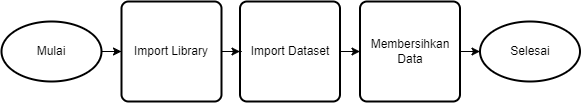

The diagram above was exported from draw.io. Its source (the exported page's mxGraphModel, read from the mxfile embedded in the PNG):
<mxGraphModel dx="899" dy="374" grid="1" gridSize="10" guides="1" tooltips="1" connect="1" arrows="1" fold="1" page="1" pageScale="1" pageWidth="827" pageHeight="1169" math="0" shadow="0">
  <root>
    <mxCell id="0" />
    <mxCell id="1" parent="0" />
    <mxCell id="AFuJoawtKOsHO7yTe9fP-1" style="edgeStyle=orthogonalEdgeStyle;rounded=0;orthogonalLoop=1;jettySize=auto;html=1;entryX=0;entryY=0.5;entryDx=0;entryDy=0;" edge="1" parent="1" source="4eixgCuY7sppzoopugOC-1" target="GeTIrxLGA3Ph3Y-nwoss-5">
      <mxGeometry relative="1" as="geometry" />
    </mxCell>
    <mxCell id="4eixgCuY7sppzoopugOC-1" value="Mulai" style="strokeWidth=2;html=1;shape=mxgraph.flowchart.start_1;whiteSpace=wrap;" parent="1" vertex="1">
      <mxGeometry x="40" y="40" width="100" height="60" as="geometry" />
    </mxCell>
    <mxCell id="7KQVZKwogFtZFS6SV7NF-1" style="edgeStyle=orthogonalEdgeStyle;rounded=0;orthogonalLoop=1;jettySize=auto;html=1;exitX=1;exitY=0.5;exitDx=0;exitDy=0;entryX=0;entryY=0.5;entryDx=0;entryDy=0;" parent="1" source="4eixgCuY7sppzoopugOC-9" target="GeTIrxLGA3Ph3Y-nwoss-2" edge="1">
      <mxGeometry relative="1" as="geometry" />
    </mxCell>
    <mxCell id="4eixgCuY7sppzoopugOC-9" value="Import Dataset" style="rounded=1;whiteSpace=wrap;html=1;absoluteArcSize=1;arcSize=14;strokeWidth=2;" parent="1" vertex="1">
      <mxGeometry x="278.5" y="20" width="100" height="100" as="geometry" />
    </mxCell>
    <mxCell id="4eixgCuY7sppzoopugOC-57" value="Selesai" style="strokeWidth=2;html=1;shape=mxgraph.flowchart.start_1;whiteSpace=wrap;" parent="1" vertex="1">
      <mxGeometry x="518.5" y="40" width="100" height="60" as="geometry" />
    </mxCell>
    <mxCell id="AFuJoawtKOsHO7yTe9fP-2" style="edgeStyle=orthogonalEdgeStyle;rounded=0;orthogonalLoop=1;jettySize=auto;html=1;" edge="1" parent="1" source="GeTIrxLGA3Ph3Y-nwoss-2" target="4eixgCuY7sppzoopugOC-57">
      <mxGeometry relative="1" as="geometry" />
    </mxCell>
    <mxCell id="GeTIrxLGA3Ph3Y-nwoss-2" value="Membersihkan&lt;div&gt;Data&lt;/div&gt;" style="rounded=1;whiteSpace=wrap;html=1;absoluteArcSize=1;arcSize=14;strokeWidth=2;" parent="1" vertex="1">
      <mxGeometry x="398.5" y="20" width="100" height="100" as="geometry" />
    </mxCell>
    <mxCell id="GeTIrxLGA3Ph3Y-nwoss-7" style="edgeStyle=orthogonalEdgeStyle;rounded=0;orthogonalLoop=1;jettySize=auto;html=1;exitX=1;exitY=0.5;exitDx=0;exitDy=0;" parent="1" source="GeTIrxLGA3Ph3Y-nwoss-5" target="4eixgCuY7sppzoopugOC-9" edge="1">
      <mxGeometry relative="1" as="geometry" />
    </mxCell>
    <mxCell id="GeTIrxLGA3Ph3Y-nwoss-5" value="Import Library" style="rounded=1;whiteSpace=wrap;html=1;absoluteArcSize=1;arcSize=14;strokeWidth=2;" parent="1" vertex="1">
      <mxGeometry x="160" y="20" width="100" height="100" as="geometry" />
    </mxCell>
  </root>
</mxGraphModel>